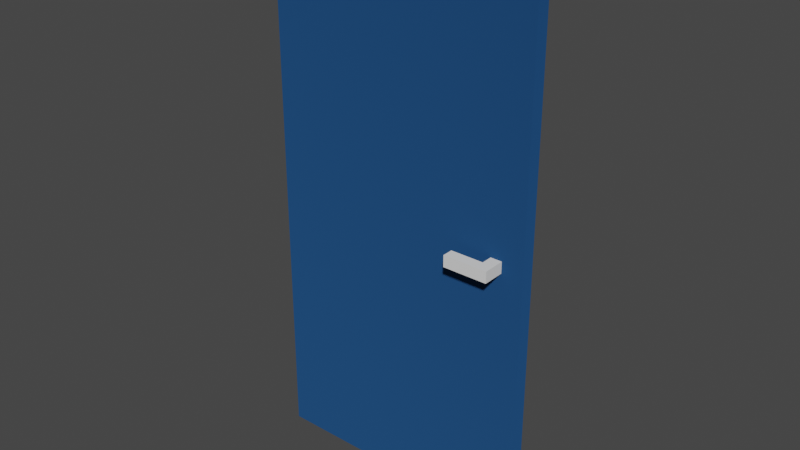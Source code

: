 # Source: door.blend  (saved by Blender 2.92.15; exported with 4.5.12 LTS)
import bpy
from mathutils import Matrix  # noqa: F401  (used for matrix-valued properties, if any)

bpy.ops.wm.read_factory_settings(use_empty=True)
scene = bpy.context.scene
scene.name = 'Scene'

# ---- collections
col_collection = bpy.data.collections.new('Collection'); scene.collection.children.link(col_collection)

# ---- materials (node trees are filled in below, after node groups)
mat_door = bpy.data.materials.new('Door')
mat_door.use_transparent_shadow = False

# ---- material node trees
mat_door.use_nodes = True; mat_door.node_tree.nodes.clear()
_N = mat_door.node_tree.nodes; _L = mat_door.node_tree.links
n0 = _N.new('ShaderNodeOutputMaterial'); n0.name = 'Material Output'; n0.location = (300, 300)
n1 = _N.new('ShaderNodeBsdfDiffuse'); n1.name = 'Diffuse BSDF'; n1.location = (10, 300)
n1.inputs[0].default_value = (0.0147, 0.06364, 0.1722, 1.0)
n1.inputs[1].default_value = 0.5
_L.new(n1.outputs[0], n0.inputs[0])
n0.is_active_output = True

# ---- world
world_world = bpy.data.worlds.new('World'); scene.world = world_world
world_world.use_nodes = True; world_world.node_tree.nodes.clear()
_N = world_world.node_tree.nodes; _L = world_world.node_tree.links
n0 = _N.new('ShaderNodeOutputWorld'); n0.name = 'World Output'; n0.location = (300, 300)
n1 = _N.new('ShaderNodeBackground'); n1.name = 'Background'; n1.location = (10, 300)
n1.inputs[0].default_value = (0.05088, 0.05088, 0.05088, 1.0)
_L.new(n1.outputs[0], n0.inputs[0])
n0.is_active_output = True
world_world.color = (0.05088, 0.05088, 0.05088)
world_world.use_sun_shadow = False
world_world.sun_shadow_jitter_overblur = 0.0

# ---- meshes
me_cube_001 = bpy.data.meshes.new('Cube.001')
me_cube_001.from_pydata([(1.0, 0.025, 2.0), (1.0, 0.025, 0.0), (1.0, -0.025, 2.0), (1.0, -0.025, 0.0), (0.0, 0.025, 2.0), (0.0, 0.025, 0.0), (0.0, -0.025, 2.0), (0.0, -0.025, 0.0)], [], [(5, 1, 3, 7), (5, 4, 0, 1), (7, 6, 4, 5), (3, 2, 6, 7), (0, 4, 6, 2), (1, 0, 2, 3)])
_uv = me_cube_001.uv_layers.new(name='UVMap')
_uv.uv.foreach_set('vector', [0.375, 0.0, 0.625, 0.0, 0.625, 0.25, 0.375, 0.25, 0.375, 0.25, 0.625, 0.25, 0.625, 0.5, 0.375, 0.5, 0.375, 0.5, 0.625, 0.5, 0.625, 0.75, 0.375, 0.75, 0.375, 0.75, 0.625, 0.75, 0.625, 1.0, 0.375, 1.0, 0.125, 0.5, 0.375, 0.5, 0.375, 0.75, 0.125, 0.75, 0.625, 0.5, 0.875, 0.5, 0.875, 0.75, 0.625, 0.75])
me_cube_001.materials.append(mat_door)
me_cube_001.materials.append(None)
me_cube_001.use_remesh_fix_poles = True
me_cube_001.use_remesh_preserve_attributes = False
me_cube_001.use_mirror_vertex_groups = False
me_cube_001.update()
me_cube_002 = bpy.data.meshes.new('Cube.002')
me_cube_002.from_pydata([(-0.021, -0.041, 0.021), (0.021, -0.081, -0.021), (0.021, -0.081, 0.021), (-0.141, -0.041, -0.021), (-0.141, -0.041, 0.021), (-0.141, -0.081, -0.021), (-0.141, -0.081, 0.021), (-0.021, 0.083, -0.021), (-0.021, 0.083, 0.021), (-0.021, -0.041, -0.021), (0.021, 0.123, -0.021), (0.021, 0.123, 0.021), (-0.141, 0.083, -0.021), (-0.141, 0.083, 0.021), (-0.141, 0.123, -0.021), (-0.141, 0.123, 0.021)], [], [(1, 10, 7, 9), (0, 8, 11, 2), (2, 6, 5, 1), (11, 15, 14, 10), (10, 14, 12, 7), (2, 0, 4, 6), (4, 3, 5, 6), (1, 2, 11, 10), (0, 9, 3, 4), (7, 8, 0, 9), (8, 13, 15, 11), (1, 5, 3, 9), (13, 12, 14, 15), (8, 7, 12, 13)])
_uv = me_cube_002.uv_layers.new(name='UVMap')
_uv.uv.foreach_set('vector', [0.3014, 0.6186, 0.375, 0.75, 0.125, 0.75, 0.125, 0.75, 0.875, 0.75, 0.875, 0.75, 0.625, 0.75, 0.6986, 0.6186, 0.625, 0.75, 0.625, 1.0, 0.375, 1.0, 0.375, 0.75, 0.625, 0.75, 0.625, 1.0, 0.375, 1.0, 0.375, 0.75, 0.375, 0.75, 0.125, 0.75, 0.125, 0.75, 0.125, 0.75, 0.6986, 0.6186, 0.875, 0.75, 0.875, 0.75, 0.875, 0.75, 0.625, 0.0, 0.375, 0.0, 0.375, 0.0, 0.625, 0.0, 0.3014, 0.6186, 0.6986, 0.6186, 0.625, 0.75, 0.375, 0.75, 0.625, 0.0, 0.375, 0.0, 0.375, 0.0, 0.625, 0.0, 0.375, 0.0, 0.625, 0.0, 0.625, 0.0, 0.375, 0.0, 0.875, 0.75, 0.875, 0.75, 0.875, 0.75, 0.625, 0.75, 0.375, 0.75, 0.125, 0.75, 0.125, 0.75, 0.125, 0.75, 0.625, 0.0, 0.375, 0.0, 0.375, 0.0, 0.625, 0.0, 0.625, 0.0, 0.375, 0.0, 0.375, 0.0, 0.625, 0.0])
me_cube_002.use_remesh_fix_poles = True
me_cube_002.use_remesh_preserve_attributes = False
me_cube_002.use_mirror_vertex_groups = False
me_cube_002.update()

# ---- objects
ob_cube = bpy.data.objects.new('Cube', me_cube_001)
ob_cube_001 = bpy.data.objects.new('Cube.001', me_cube_002)

# ---- transforms, parenting, visibility, modifiers, constraints
ob_cube.location = (0.0, 0.0, 0.0)
ob_cube.lineart.crease_threshold = 0.0
ob_cube_001.parent = ob_cube
ob_cube_001.location = (0.9, -0.025, 1.0)
ob_cube_001.lineart.crease_threshold = 0.0

# ---- collection membership
col_collection.objects.link(ob_cube)
col_collection.objects.link(ob_cube_001)

# ---- scene / render settings (as saved in the file)
scene.frame_start = 1; scene.frame_end = 250; scene.frame_set(1)
scene.render.engine = 'BLENDER_EEVEE_NEXT'
scene.cycles.use_denoising = False
scene.cycles.samples = 128
scene.cycles.sampling_pattern = 'TABULATED_SOBOL'
scene.cycles.use_adaptive_sampling = False
scene.cycles.use_light_tree = False
scene.view_settings.view_transform = 'Filmic'
bpy.context.view_layer.update()

# ---- added for rendering (the .blend has no active camera and no usable light): camera, sun
cam_auto = bpy.data.cameras.new('AutoCamera')
cam_auto.lens = 50.0
cam_auto.sensor_width = 36.0
cam_auto.clip_end = 1000.0
ob_auto_camera = bpy.data.objects.new('AutoCamera', cam_auto)
scene.collection.objects.link(ob_auto_camera)
ob_auto_camera.location = (2.57746, -2.49695, 2.66197)
ob_auto_camera.rotation_euler = (1.09748, -7.21219e-08, 0.694738)
scene.camera = ob_auto_camera
light_auto_sun = bpy.data.lights.new('AutoSun', 'SUN')
light_auto_sun.energy = 3.0
light_auto_sun.angle = 0.0523599
ob_auto_sun = bpy.data.objects.new('AutoSun', light_auto_sun)
scene.collection.objects.link(ob_auto_sun)
ob_auto_sun.rotation_euler = (0.872665, 0.174533, 0.523599)
bpy.context.view_layer.update()
